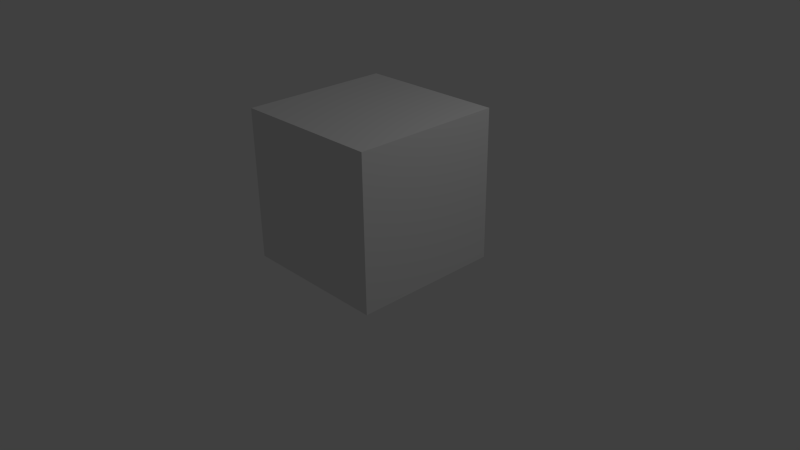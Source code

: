 # Source: TessAl22_cube.blend  (saved by Blender 2.73.0; exported with 4.5.12 LTS)
import bpy
from mathutils import Matrix  # noqa: F401  (used for matrix-valued properties, if any)

bpy.ops.wm.read_factory_settings(use_empty=True)
scene = bpy.context.scene
scene.name = 'Scene'

# ---- collections
col_collection_1 = bpy.data.collections.new('Collection 1'); scene.collection.children.link(col_collection_1)

# ---- materials (node trees are filled in below, after node groups)
mat_material = bpy.data.materials.new('Material')
mat_material.alpha_threshold = 0.0
mat_material.use_transparent_shadow = False
mat_material.roughness = 0.5
mat_material.line_color = (0.0, 0.0, 0.0, 1.0)

# ---- material node trees

# ---- world
world_world = bpy.data.worlds.new('World'); scene.world = world_world
world_world.color = (0.05088, 0.05088, 0.05088)
world_world.use_sun_shadow = False
world_world.sun_shadow_jitter_overblur = 0.0
world_world.cycles.sampling_method = 'MANUAL'
world_world.cycles.sample_map_resolution = 256

# ---- cameras
cam_camera = bpy.data.cameras.new('Camera')
cam_camera.clip_end = 100.0
cam_camera.lens = 35.0
cam_camera.sensor_width = 32.0
cam_camera.sensor_height = 18.0
cam_camera.ortho_scale = 7.314
cam_camera.dof.focus_distance = 0.0
cam_camera.dof.aperture_fstop = 128.0

# ---- lights
light_lamp = bpy.data.lights.new('Lamp', 'POINT')
light_lamp.transmission_factor = 0.0
light_lamp.cutoff_distance = 30.0
light_lamp.energy = 100.0
light_lamp.shadow_buffer_clip_start = 1.001
light_lamp.shadow_soft_size = 0.1
light_lamp.shadow_maximum_resolution = 0.006
light_lamp.use_absolute_resolution = True
light_lamp.cycles.use_multiple_importance_sampling = False

# ---- meshes
me_cube = bpy.data.meshes.new('Cube')
me_cube.from_pydata([(1.0, 1.0, -1.0), (1.0, -1.0, -1.0), (-1.0, -1.0, -1.0), (-1.0, 1.0, -1.0), (1.0, 1.0, 1.0), (1.0, -1.0, 1.0), (-1.0, -1.0, 1.0), (-1.0, 1.0, 1.0)], [], [(0, 1, 2, 3), (4, 7, 6, 5), (0, 4, 5, 1), (1, 5, 6, 2), (2, 6, 7, 3), (4, 0, 3, 7)])
me_cube.materials.append(mat_material)
me_cube.use_remesh_preserve_volume = False
me_cube.use_remesh_preserve_attributes = False
me_cube.use_mirror_vertex_groups = False
me_cube.update()

# ---- objects
ob_cube = bpy.data.objects.new('Cube', me_cube)
ob_lamp = bpy.data.objects.new('Lamp', light_lamp)
ob_camera = bpy.data.objects.new('Camera', cam_camera)

# ---- transforms, parenting, visibility, modifiers, constraints
ob_cube.location = (0.0, 0.0, 0.9679)
ob_cube.lock_rotations_4d = False
ob_cube.empty_display_type = 'ARROWS'
ob_cube.lineart.crease_threshold = 0.0
ob_lamp.location = (4.076, 1.005, 5.904)
ob_lamp.rotation_euler = (0.6503, 0.05522, 1.866)
ob_lamp.lock_rotations_4d = False
ob_lamp.empty_display_type = 'ARROWS'
ob_lamp.color = (0.0, 0.0, 0.0, 0.0)
ob_lamp.lineart.crease_threshold = 0.0
ob_camera.location = (7.481, -6.508, 5.344)
ob_camera.rotation_euler = (1.109, 0.01082, 0.8149)
ob_camera.lock_rotations_4d = False
ob_camera.empty_display_type = 'ARROWS'
ob_camera.color = (0.0, 0.0, 0.0, 0.0)
ob_camera.display_type = 'WIRE'
ob_camera.lineart.crease_threshold = 0.0

# ---- collection membership
col_collection_1.objects.link(ob_cube)
col_collection_1.objects.link(ob_lamp)
col_collection_1.objects.link(ob_camera)

# ---- scene / render settings (as saved in the file)
scene.camera = ob_camera
scene.frame_start = 1; scene.frame_end = 250; scene.frame_set(1)
scene.render.engine = 'BLENDER_EEVEE_NEXT'
scene.render.resolution_percentage = 50
scene.render.dither_intensity = 0.0
scene.cycles.use_denoising = False
scene.cycles.samples = 10
scene.cycles.sampling_pattern = 'TABULATED_SOBOL'
scene.cycles.light_sampling_threshold = 0.0
scene.cycles.use_adaptive_sampling = False
scene.cycles.use_light_tree = False
scene.cycles.blur_glossy = 0.0
scene.cycles.pixel_filter_type = 'GAUSSIAN'
scene.cycles.sample_clamp_indirect = 0.0
scene.view_settings.view_transform = 'Standard'
bpy.context.view_layer.update()
